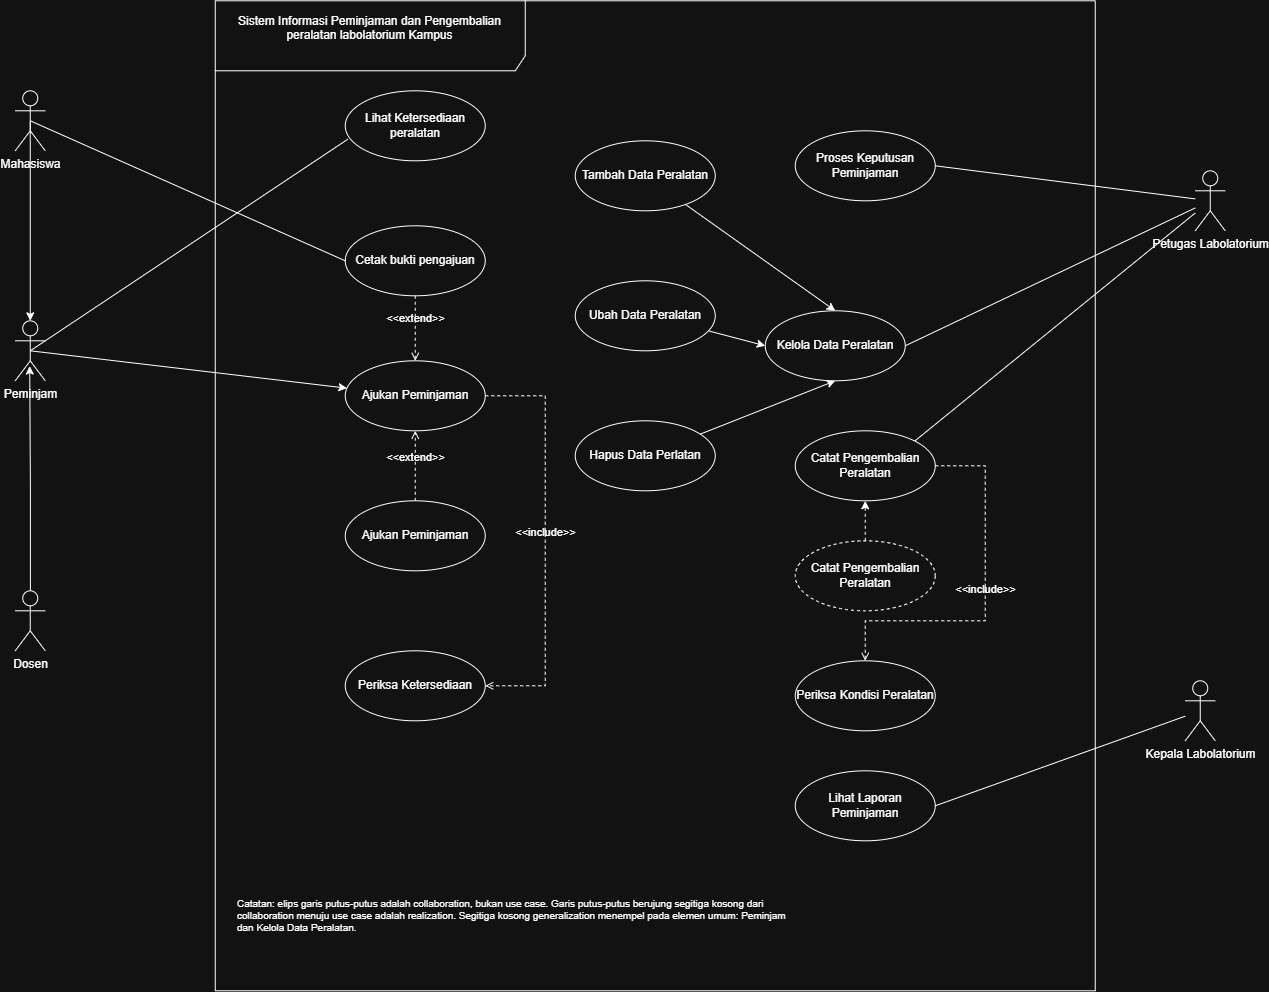

The diagram above was exported from draw.io. Its source (the exported page's mxGraphModel, read from the mxfile embedded in the PNG):
<mxGraphModel dx="1596" dy="1811" grid="1" gridSize="10" guides="1" tooltips="1" connect="1" arrows="1" fold="1" page="1" pageScale="1" pageWidth="850" pageHeight="1100" math="0" shadow="0">
  <root>
    <mxCell id="0" />
    <mxCell id="1" parent="0" />
    <mxCell id="2_sXSBmW1ykFHPSCqPhO-1" parent="1" style="shape=umlFrame;whiteSpace=wrap;html=1;pointerEvents=0;recursiveResize=0;container=1;collapsible=0;width=310;height=70;" value="Sistem Informasi Peminjaman dan Pengembalian peralatan labolatorium Kampus&lt;div&gt;&lt;br&gt;&lt;/div&gt;" vertex="1">
      <mxGeometry height="990" width="880" x="-60" y="10" as="geometry" />
    </mxCell>
    <mxCell id="2_sXSBmW1ykFHPSCqPhO-12" parent="2_sXSBmW1ykFHPSCqPhO-1" style="ellipse;whiteSpace=wrap;html=1;" value="Ajukan Peminjaman" vertex="1">
      <mxGeometry height="70" width="140" x="130" y="360" as="geometry" />
    </mxCell>
    <mxCell id="2_sXSBmW1ykFHPSCqPhO-14" parent="2_sXSBmW1ykFHPSCqPhO-1" style="ellipse;whiteSpace=wrap;html=1;" value="Ajukan Peminjaman" vertex="1">
      <mxGeometry height="70" width="140" x="130" y="500" as="geometry" />
    </mxCell>
    <mxCell id="DT4ocD41EX_3X3b2m2Xz-20" edge="1" parent="2_sXSBmW1ykFHPSCqPhO-1" source="2_sXSBmW1ykFHPSCqPhO-15" style="rounded=0;orthogonalLoop=1;jettySize=auto;html=1;entryX=0;entryY=0.5;entryDx=0;entryDy=0;" target="DT4ocD41EX_3X3b2m2Xz-18">
      <mxGeometry relative="1" as="geometry" />
    </mxCell>
    <mxCell id="2_sXSBmW1ykFHPSCqPhO-15" parent="2_sXSBmW1ykFHPSCqPhO-1" style="ellipse;whiteSpace=wrap;html=1;" value="Ubah Data Peralatan" vertex="1">
      <mxGeometry height="70" width="140" x="360" y="280" as="geometry" />
    </mxCell>
    <mxCell id="DT4ocD41EX_3X3b2m2Xz-21" edge="1" parent="2_sXSBmW1ykFHPSCqPhO-1" source="2_sXSBmW1ykFHPSCqPhO-16" style="rounded=0;orthogonalLoop=1;jettySize=auto;html=1;entryX=0.5;entryY=1;entryDx=0;entryDy=0;" target="DT4ocD41EX_3X3b2m2Xz-18">
      <mxGeometry relative="1" as="geometry" />
    </mxCell>
    <mxCell id="2_sXSBmW1ykFHPSCqPhO-16" parent="2_sXSBmW1ykFHPSCqPhO-1" style="ellipse;whiteSpace=wrap;html=1;" value="Hapus Data Perlatan" vertex="1">
      <mxGeometry height="70" width="140" x="360" y="420" as="geometry" />
    </mxCell>
    <mxCell id="DT4ocD41EX_3X3b2m2Xz-19" edge="1" parent="2_sXSBmW1ykFHPSCqPhO-1" source="2_sXSBmW1ykFHPSCqPhO-18" style="rounded=0;orthogonalLoop=1;jettySize=auto;html=1;entryX=0.5;entryY=0;entryDx=0;entryDy=0;endArrow=classic;endFill=1;" target="DT4ocD41EX_3X3b2m2Xz-18">
      <mxGeometry relative="1" as="geometry" />
    </mxCell>
    <mxCell id="2_sXSBmW1ykFHPSCqPhO-18" parent="2_sXSBmW1ykFHPSCqPhO-1" style="ellipse;whiteSpace=wrap;html=1;" value="Tambah Data Peralatan" vertex="1">
      <mxGeometry height="70" width="140" x="360" y="140" as="geometry" />
    </mxCell>
    <mxCell id="2_sXSBmW1ykFHPSCqPhO-28" edge="1" parent="2_sXSBmW1ykFHPSCqPhO-1" source="2_sXSBmW1ykFHPSCqPhO-14" style="html=1;verticalAlign=bottom;labelBackgroundColor=none;endArrow=open;endFill=0;dashed=1;rounded=0;exitX=0.5;exitY=0;exitDx=0;exitDy=0;entryX=0.5;entryY=1;entryDx=0;entryDy=0;" target="2_sXSBmW1ykFHPSCqPhO-12" value="&amp;lt;&amp;lt;extend&amp;gt;&amp;gt;">
      <mxGeometry relative="1" width="160" as="geometry">
        <mxPoint x="290" y="470" as="sourcePoint" />
        <mxPoint x="450" y="470" as="targetPoint" />
      </mxGeometry>
    </mxCell>
    <mxCell id="2_sXSBmW1ykFHPSCqPhO-3" parent="2_sXSBmW1ykFHPSCqPhO-1" style="ellipse;whiteSpace=wrap;html=1;" value="Lihat Ketersediaan peralatan" vertex="1">
      <mxGeometry height="70" width="140" x="130" y="90" as="geometry" />
    </mxCell>
    <mxCell id="DT4ocD41EX_3X3b2m2Xz-10" parent="2_sXSBmW1ykFHPSCqPhO-1" style="ellipse;whiteSpace=wrap;html=1;" value="Cetak bukti pengajuan" vertex="1">
      <mxGeometry height="70" width="140" x="130" y="225" as="geometry" />
    </mxCell>
    <mxCell id="DT4ocD41EX_3X3b2m2Xz-1" parent="2_sXSBmW1ykFHPSCqPhO-1" style="ellipse;whiteSpace=wrap;html=1;" value="Periksa Ketersediaan" vertex="1">
      <mxGeometry height="70" width="140" x="130" y="650" as="geometry" />
    </mxCell>
    <mxCell id="DT4ocD41EX_3X3b2m2Xz-13" edge="1" parent="2_sXSBmW1ykFHPSCqPhO-1" source="DT4ocD41EX_3X3b2m2Xz-10" style="html=1;verticalAlign=bottom;labelBackgroundColor=none;endArrow=open;endFill=0;dashed=1;rounded=0;exitX=0.5;exitY=1;exitDx=0;exitDy=0;entryX=0.5;entryY=0;entryDx=0;entryDy=0;" target="2_sXSBmW1ykFHPSCqPhO-12" value="&amp;lt;&amp;lt;extend&amp;gt;&amp;gt;">
      <mxGeometry relative="1" width="160" as="geometry">
        <mxPoint y="590" as="sourcePoint" />
        <mxPoint x="160" y="590" as="targetPoint" />
      </mxGeometry>
    </mxCell>
    <mxCell id="DT4ocD41EX_3X3b2m2Xz-14" edge="1" parent="2_sXSBmW1ykFHPSCqPhO-1" source="2_sXSBmW1ykFHPSCqPhO-12" style="html=1;verticalAlign=bottom;labelBackgroundColor=none;endArrow=open;endFill=0;dashed=1;rounded=0;entryX=1;entryY=0.5;entryDx=0;entryDy=0;exitX=1;exitY=0.5;exitDx=0;exitDy=0;edgeStyle=orthogonalEdgeStyle;" target="DT4ocD41EX_3X3b2m2Xz-1" value="&amp;lt;&amp;lt;include&amp;gt;&amp;gt;">
      <mxGeometry relative="1" width="160" as="geometry">
        <Array as="points">
          <mxPoint x="330" y="395" />
          <mxPoint x="330" y="685" />
        </Array>
        <mxPoint x="80" y="640" as="sourcePoint" />
        <mxPoint x="240" y="640" as="targetPoint" />
      </mxGeometry>
    </mxCell>
    <mxCell id="DT4ocD41EX_3X3b2m2Xz-18" parent="2_sXSBmW1ykFHPSCqPhO-1" style="ellipse;whiteSpace=wrap;html=1;" value="Kelola Data Peralatan" vertex="1">
      <mxGeometry height="70" width="140" x="550" y="310" as="geometry" />
    </mxCell>
    <mxCell id="DT4ocD41EX_3X3b2m2Xz-22" parent="2_sXSBmW1ykFHPSCqPhO-1" style="ellipse;whiteSpace=wrap;html=1;" value="Proses Keputusan Peminjaman" vertex="1">
      <mxGeometry height="70" width="140" x="580" y="130" as="geometry" />
    </mxCell>
    <mxCell id="DT4ocD41EX_3X3b2m2Xz-23" parent="2_sXSBmW1ykFHPSCqPhO-1" style="ellipse;whiteSpace=wrap;html=1;" value="Catat Pengembalian Peralatan" vertex="1">
      <mxGeometry height="70" width="140" x="580" y="430" as="geometry" />
    </mxCell>
    <mxCell id="DT4ocD41EX_3X3b2m2Xz-25" edge="1" parent="2_sXSBmW1ykFHPSCqPhO-1" source="DT4ocD41EX_3X3b2m2Xz-24" style="rounded=0;orthogonalLoop=1;jettySize=auto;html=1;entryX=0.5;entryY=1;entryDx=0;entryDy=0;dashed=1;" target="DT4ocD41EX_3X3b2m2Xz-23">
      <mxGeometry relative="1" as="geometry" />
    </mxCell>
    <mxCell id="DT4ocD41EX_3X3b2m2Xz-24" parent="2_sXSBmW1ykFHPSCqPhO-1" style="ellipse;whiteSpace=wrap;html=1;dashed=1;" value="Catat Pengembalian Peralatan" vertex="1">
      <mxGeometry height="70" width="140" x="580" y="540" as="geometry" />
    </mxCell>
    <mxCell id="DT4ocD41EX_3X3b2m2Xz-26" parent="2_sXSBmW1ykFHPSCqPhO-1" style="ellipse;whiteSpace=wrap;html=1;" value="Periksa Kondisi Peralatan" vertex="1">
      <mxGeometry height="70" width="140" x="580" y="660" as="geometry" />
    </mxCell>
    <mxCell id="DT4ocD41EX_3X3b2m2Xz-27" parent="2_sXSBmW1ykFHPSCqPhO-1" style="ellipse;whiteSpace=wrap;html=1;" value="Lihat Laporan Peminjaman" vertex="1">
      <mxGeometry height="70" width="140" x="580" y="770" as="geometry" />
    </mxCell>
    <mxCell id="DT4ocD41EX_3X3b2m2Xz-31" edge="1" parent="2_sXSBmW1ykFHPSCqPhO-1" source="DT4ocD41EX_3X3b2m2Xz-23" style="html=1;verticalAlign=bottom;labelBackgroundColor=none;endArrow=open;endFill=0;dashed=1;rounded=0;exitX=1;exitY=0.5;exitDx=0;exitDy=0;entryX=0.5;entryY=0;entryDx=0;entryDy=0;" target="DT4ocD41EX_3X3b2m2Xz-26" value="&amp;lt;&amp;lt;include&amp;gt;&amp;gt;">
      <mxGeometry relative="1" width="160" as="geometry">
        <Array as="points">
          <mxPoint x="770" y="465" />
          <mxPoint x="770" y="620" />
          <mxPoint x="650" y="620" />
        </Array>
        <mxPoint x="650" y="660" as="sourcePoint" />
        <mxPoint x="810" y="660" as="targetPoint" />
      </mxGeometry>
    </mxCell>
    <mxCell id="DT4ocD41EX_3X3b2m2Xz-39" parent="2_sXSBmW1ykFHPSCqPhO-1" style="text;html=1;whiteSpace=wrap;strokeColor=none;fillColor=none;align=left;verticalAlign=middle;rounded=0;fontSize=10;" value="&lt;div class=&quot;container&quot;&gt;&lt;div class=&quot;markdown markdown-main-panel md-content enable-luminous-fast-follows enable-updated-hr-color stronger&quot; id=&quot;model-response-message-contentr_fb555967ead6351b&quot; aria-busy=&quot;false&quot; aria-live=&quot;polite&quot; dir=&quot;ltr&quot; style=&quot;--animation-duration: 400ms; --fade-animation-function: ease-out;&quot;&gt;&lt;p&gt;Catatan: elips garis putus-putus adalah collaboration, bukan use case. Garis putus-putus berujung segitiga kosong dari collaboration menuju use case adalah realization. Segitiga kosong generalization menempel pada elemen umum: Peminjam dan Kelola Data Peralatan.&lt;/p&gt;&lt;/div&gt;&lt;/div&gt;" vertex="1">
      <mxGeometry height="30" width="570" x="20" y="900" as="geometry" />
    </mxCell>
    <mxCell id="DT4ocD41EX_3X3b2m2Xz-11" edge="1" parent="1" source="2_sXSBmW1ykFHPSCqPhO-4" style="rounded=0;orthogonalLoop=1;jettySize=auto;html=1;entryX=0;entryY=0.5;entryDx=0;entryDy=0;endArrow=none;endFill=0;exitX=0.5;exitY=0.5;exitDx=0;exitDy=0;exitPerimeter=0;" target="DT4ocD41EX_3X3b2m2Xz-10">
      <mxGeometry relative="1" as="geometry" />
    </mxCell>
    <mxCell id="2_sXSBmW1ykFHPSCqPhO-4" parent="1" style="shape=umlActor;verticalLabelPosition=bottom;verticalAlign=top;html=1;" value="Mahasiswa" vertex="1">
      <mxGeometry height="60" width="30" x="-260" y="100" as="geometry" />
    </mxCell>
    <mxCell id="DT4ocD41EX_3X3b2m2Xz-36" edge="1" parent="1" source="2_sXSBmW1ykFHPSCqPhO-19" style="rounded=0;orthogonalLoop=1;jettySize=auto;html=1;entryX=1;entryY=0.5;entryDx=0;entryDy=0;endArrow=none;endFill=0;" target="DT4ocD41EX_3X3b2m2Xz-22">
      <mxGeometry relative="1" as="geometry" />
    </mxCell>
    <mxCell id="DT4ocD41EX_3X3b2m2Xz-37" edge="1" parent="1" source="2_sXSBmW1ykFHPSCqPhO-19" style="rounded=0;orthogonalLoop=1;jettySize=auto;html=1;entryX=1;entryY=0.5;entryDx=0;entryDy=0;endArrow=none;endFill=0;" target="DT4ocD41EX_3X3b2m2Xz-18">
      <mxGeometry relative="1" as="geometry" />
    </mxCell>
    <mxCell id="DT4ocD41EX_3X3b2m2Xz-38" edge="1" parent="1" source="2_sXSBmW1ykFHPSCqPhO-19" style="rounded=0;orthogonalLoop=1;jettySize=auto;html=1;entryX=1;entryY=0;entryDx=0;entryDy=0;endArrow=none;endFill=0;" target="DT4ocD41EX_3X3b2m2Xz-23">
      <mxGeometry relative="1" as="geometry" />
    </mxCell>
    <mxCell id="2_sXSBmW1ykFHPSCqPhO-19" parent="1" style="shape=umlActor;verticalLabelPosition=bottom;verticalAlign=top;html=1;" value="Petugas Labolatorium&lt;div&gt;&lt;br&gt;&lt;/div&gt;" vertex="1">
      <mxGeometry height="60" width="30" x="920" y="180" as="geometry" />
    </mxCell>
    <mxCell id="DT4ocD41EX_3X3b2m2Xz-29" edge="1" parent="1" source="2_sXSBmW1ykFHPSCqPhO-20" style="rounded=0;orthogonalLoop=1;jettySize=auto;html=1;entryX=1;entryY=0.5;entryDx=0;entryDy=0;endArrow=none;endFill=0;" target="DT4ocD41EX_3X3b2m2Xz-27">
      <mxGeometry relative="1" as="geometry" />
    </mxCell>
    <mxCell id="2_sXSBmW1ykFHPSCqPhO-20" parent="1" style="shape=umlActor;verticalLabelPosition=bottom;verticalAlign=top;html=1;" value="&lt;div&gt;Kepala Labolatorium&lt;/div&gt;&lt;div&gt;&lt;br&gt;&lt;/div&gt;" vertex="1">
      <mxGeometry height="60" width="30" x="910" y="690" as="geometry" />
    </mxCell>
    <mxCell id="DT4ocD41EX_3X3b2m2Xz-9" edge="1" parent="1" source="DT4ocD41EX_3X3b2m2Xz-2" style="rounded=0;orthogonalLoop=1;jettySize=auto;html=1;entryX=0.018;entryY=0.692;entryDx=0;entryDy=0;endArrow=none;endFill=0;entryPerimeter=0;exitX=0.5;exitY=0.5;exitDx=0;exitDy=0;exitPerimeter=0;" target="2_sXSBmW1ykFHPSCqPhO-3">
      <mxGeometry relative="1" as="geometry" />
    </mxCell>
    <mxCell id="DT4ocD41EX_3X3b2m2Xz-12" edge="1" parent="1" source="DT4ocD41EX_3X3b2m2Xz-2" style="rounded=0;orthogonalLoop=1;jettySize=auto;html=1;exitX=0.5;exitY=0.5;exitDx=0;exitDy=0;exitPerimeter=0;" target="2_sXSBmW1ykFHPSCqPhO-12">
      <mxGeometry relative="1" as="geometry" />
    </mxCell>
    <mxCell id="DT4ocD41EX_3X3b2m2Xz-2" parent="1" style="shape=umlActor;verticalLabelPosition=bottom;verticalAlign=top;html=1;" value="Peminjam&lt;div&gt;&lt;br&gt;&lt;/div&gt;" vertex="1">
      <mxGeometry height="60" width="30" x="-260" y="330" as="geometry" />
    </mxCell>
    <mxCell id="DT4ocD41EX_3X3b2m2Xz-4" parent="1" style="shape=umlActor;verticalLabelPosition=bottom;verticalAlign=top;html=1;" value="Dosen&lt;div&gt;&lt;br&gt;&lt;/div&gt;" vertex="1">
      <mxGeometry height="60" width="30" x="-260" y="600" as="geometry" />
    </mxCell>
    <mxCell id="DT4ocD41EX_3X3b2m2Xz-6" edge="1" parent="1" source="2_sXSBmW1ykFHPSCqPhO-4" style="edgeStyle=orthogonalEdgeStyle;rounded=0;orthogonalLoop=1;jettySize=auto;html=1;exitX=0.5;exitY=0.5;exitDx=0;exitDy=0;exitPerimeter=0;entryX=0.5;entryY=0;entryDx=0;entryDy=0;entryPerimeter=0;" target="DT4ocD41EX_3X3b2m2Xz-2">
      <mxGeometry relative="1" as="geometry" />
    </mxCell>
    <mxCell id="DT4ocD41EX_3X3b2m2Xz-8" edge="1" parent="1" source="DT4ocD41EX_3X3b2m2Xz-4" style="edgeStyle=orthogonalEdgeStyle;rounded=0;orthogonalLoop=1;jettySize=auto;html=1;entryX=0.482;entryY=0.754;entryDx=0;entryDy=0;entryPerimeter=0;" target="DT4ocD41EX_3X3b2m2Xz-2">
      <mxGeometry relative="1" as="geometry" />
    </mxCell>
  </root>
</mxGraphModel>